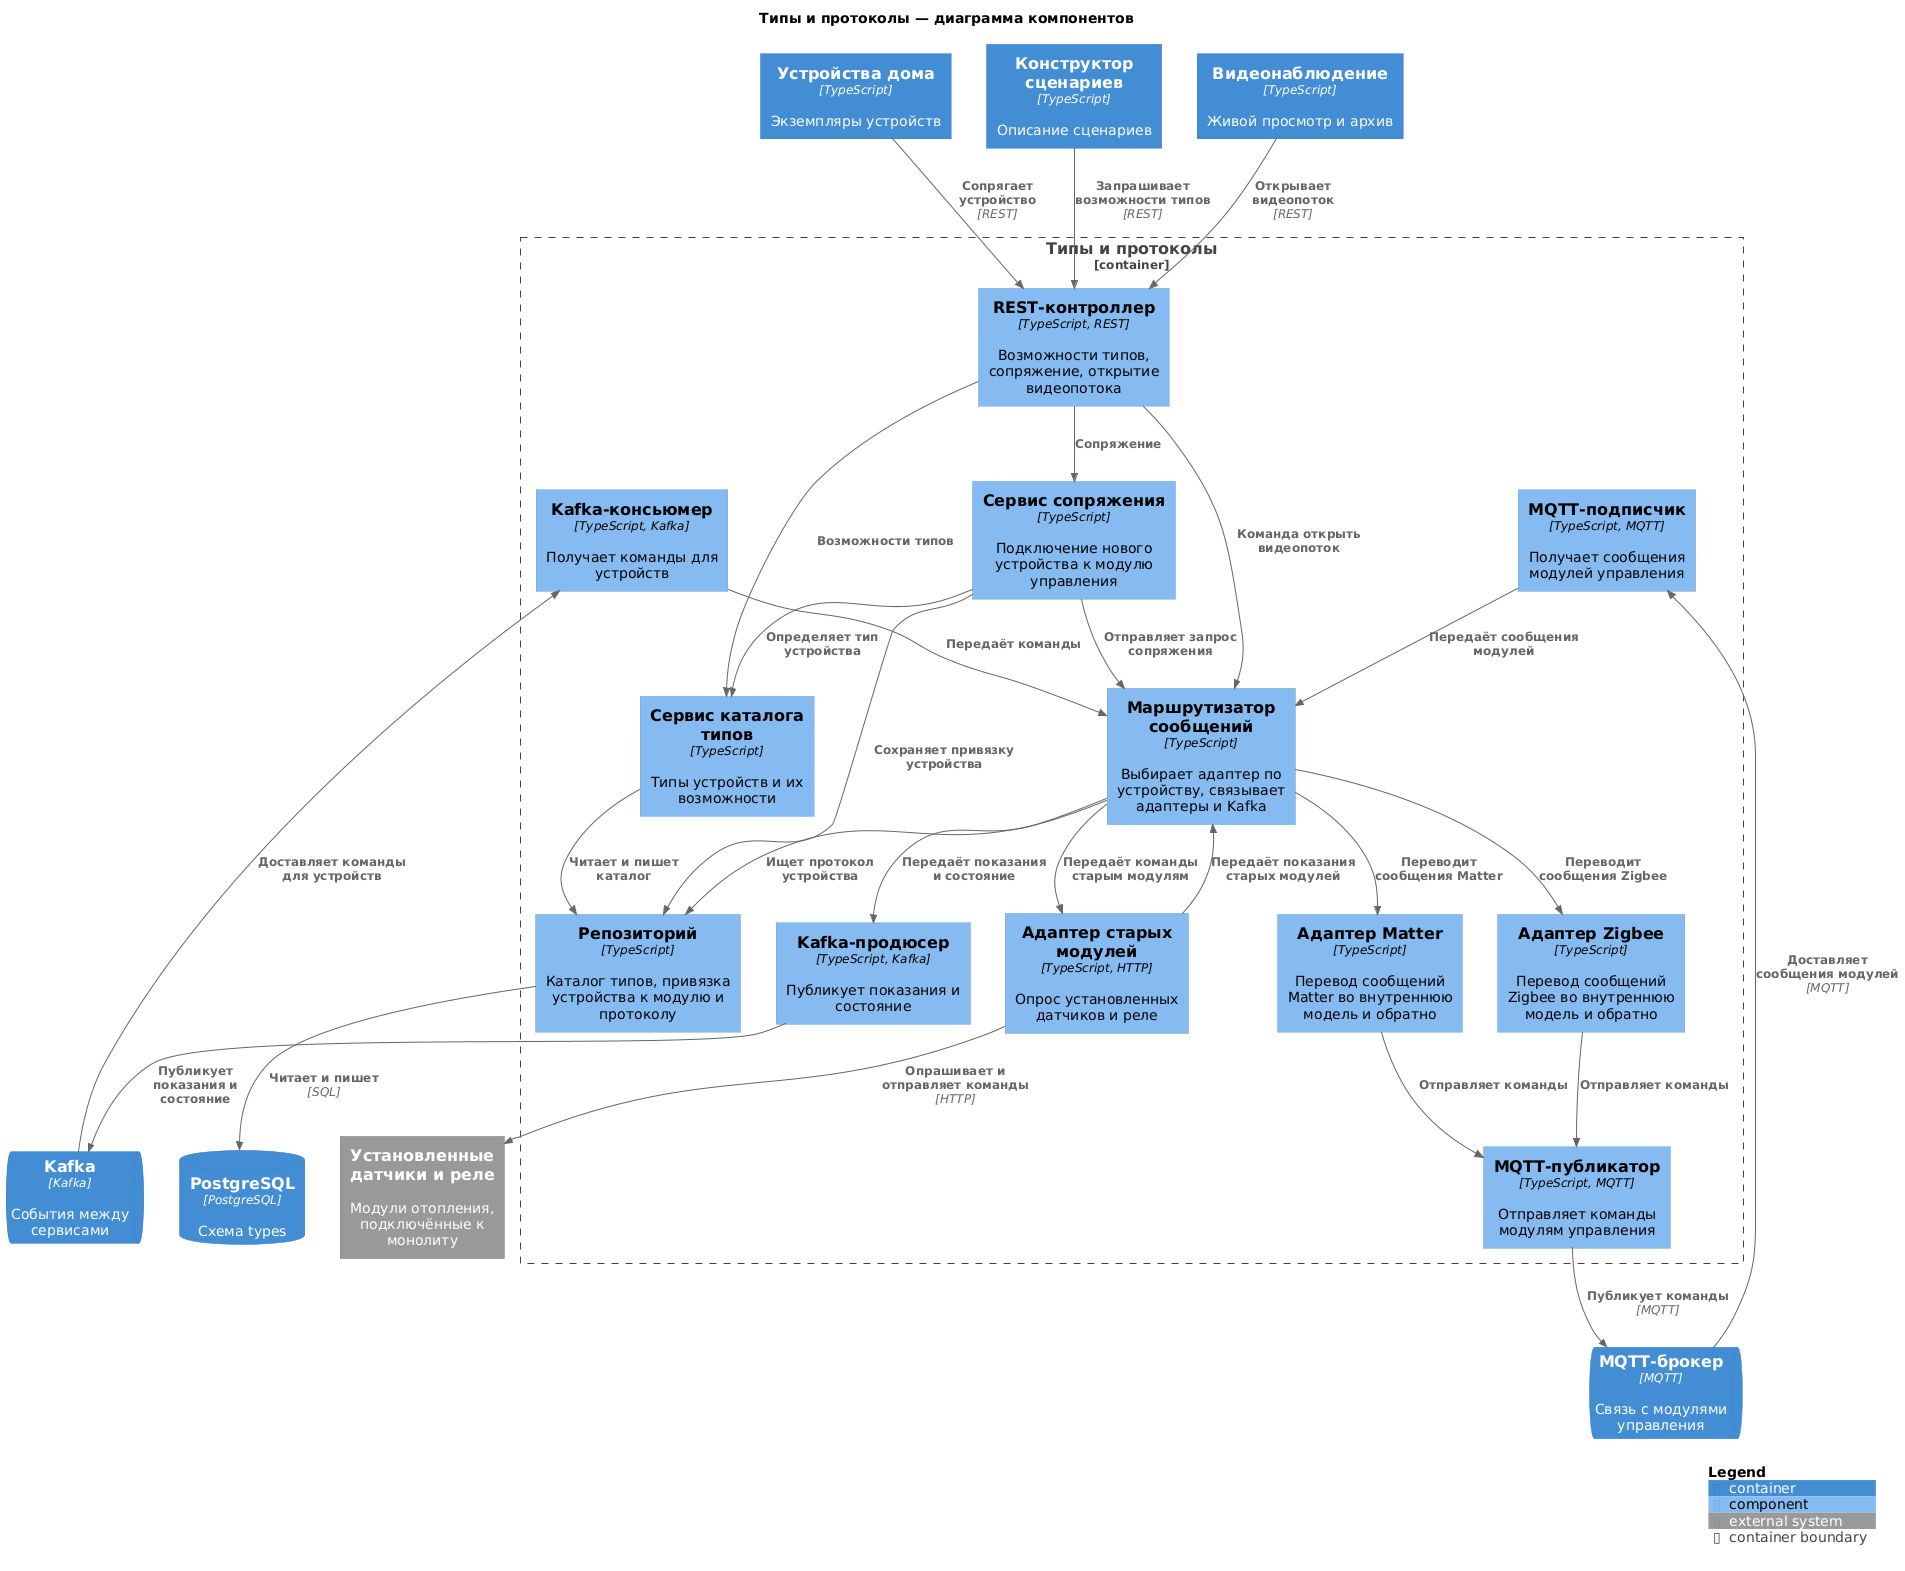

The diagram above was rendered by PlantUML. Its source (embedded in the PNG):
@startuml
!include https://raw.githubusercontent.com/plantuml-stdlib/C4-PlantUML/master/C4_Component.puml

title Типы и протоколы — диаграмма компонентов

Container(devices, "Устройства дома", "TypeScript", "Экземпляры устройств")
Container(constructor, "Конструктор сценариев", "TypeScript", "Описание сценариев")
Container(video, "Видеонаблюдение", "TypeScript", "Живой просмотр и архив")
ContainerQueue(mqtt, "MQTT-брокер", "MQTT", "Связь с модулями управления")
ContainerQueue(kafka, "Kafka", "Kafka", "События между сервисами")
ContainerDb(postgres, "PostgreSQL", "PostgreSQL", "Схема types")
System_Ext(legacy, "Установленные датчики и реле", "Модули отопления, подключённые к монолиту")

Container_Boundary(types, "Типы и протоколы") {
  Component(controller, "REST-контроллер", "TypeScript, REST", "Возможности типов, сопряжение, открытие видеопотока")
  Component(catalog, "Сервис каталога типов", "TypeScript", "Типы устройств и их возможности")
  Component(pairing, "Сервис сопряжения", "TypeScript", "Подключение нового устройства к модулю управления")
  Component(router, "Маршрутизатор сообщений", "TypeScript", "Выбирает адаптер по устройству, связывает адаптеры и Kafka")

  Component(matter, "Адаптер Matter", "TypeScript", "Перевод сообщений Matter во внутреннюю модель и обратно")
  Component(zigbee, "Адаптер Zigbee", "TypeScript", "Перевод сообщений Zigbee во внутреннюю модель и обратно")
  Component(legacyAdapter, "Адаптер старых модулей", "TypeScript, HTTP", "Опрос установленных датчиков и реле")

  Component(mqttSubscriber, "MQTT-подписчик", "TypeScript, MQTT", "Получает сообщения модулей управления")
  Component(mqttPublisher, "MQTT-публикатор", "TypeScript, MQTT", "Отправляет команды модулям управления")
  Component(kafkaProducer, "Kafka-продюсер", "TypeScript, Kafka", "Публикует показания и состояние")
  Component(kafkaConsumer, "Kafka-консьюмер", "TypeScript, Kafka", "Получает команды для устройств")
  Component(repository, "Репозиторий", "TypeScript", "Каталог типов, привязка устройства к модулю и протоколу")
}

Rel(devices, controller, "Сопрягает устройство", "REST")
Rel(constructor, controller, "Запрашивает возможности типов", "REST")
Rel(video, controller, "Открывает видеопоток", "REST")

Rel(controller, catalog, "Возможности типов")
Rel(controller, pairing, "Сопряжение")
Rel(controller, router, "Команда открыть видеопоток")

Rel(pairing, catalog, "Определяет тип устройства")
Rel(pairing, router, "Отправляет запрос сопряжения")
Rel(pairing, repository, "Сохраняет привязку устройства")
Rel(catalog, repository, "Читает и пишет каталог")
Rel(router, repository, "Ищет протокол устройства")

Rel(mqtt, mqttSubscriber, "Доставляет сообщения модулей", "MQTT")
Rel(mqttSubscriber, router, "Передаёт сообщения модулей")
Rel(router, matter, "Переводит сообщения Matter")
Rel(router, zigbee, "Переводит сообщения Zigbee")
Rel(router, legacyAdapter, "Передаёт команды старым модулям")
Rel(legacyAdapter, router, "Передаёт показания старых модулей")
Rel(matter, mqttPublisher, "Отправляет команды")
Rel(zigbee, mqttPublisher, "Отправляет команды")
Rel(mqttPublisher, mqtt, "Публикует команды", "MQTT")
Rel(legacyAdapter, legacy, "Опрашивает и отправляет команды", "HTTP")

Rel(router, kafkaProducer, "Передаёт показания и состояние")
Rel(kafkaProducer, kafka, "Публикует показания и состояние")
Rel(kafka, kafkaConsumer, "Доставляет команды для устройств")
Rel(kafkaConsumer, router, "Передаёт команды")

Rel(repository, postgres, "Читает и пишет", "SQL")

SHOW_LEGEND()
@enduml